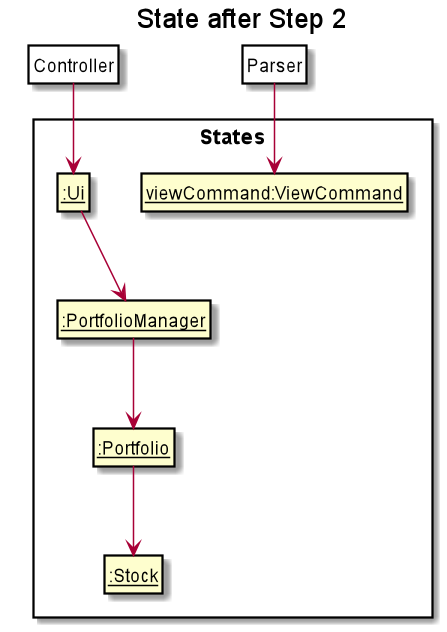

The diagram above was rendered by PlantUML. Its source (embedded in the PNG):
@startuml

hide footbox
hide members
hide circle
skinparam packageStyle Rectangle
skinparam ClassFontColor #000000
skinparam ClassBorderColor #000000

title State after Step 2

package States {
    class State1 as "__:Ui__"
    class State2 as "__viewCommand:ViewCommand__"
    class State3 as "__:PortfolioManager__"
    class State4 as "__:Portfolio__"
    class State5 as "__:Stock__"
}

class Pointer as "Controller" #FFFFF
Pointer -down-> State1
State1 -down-> State3
State3 -down-> State4
State4 -down-> State5

class Pointer2 as "Parser" #FFFFF
Pointer2 -down-> State2

@enduml